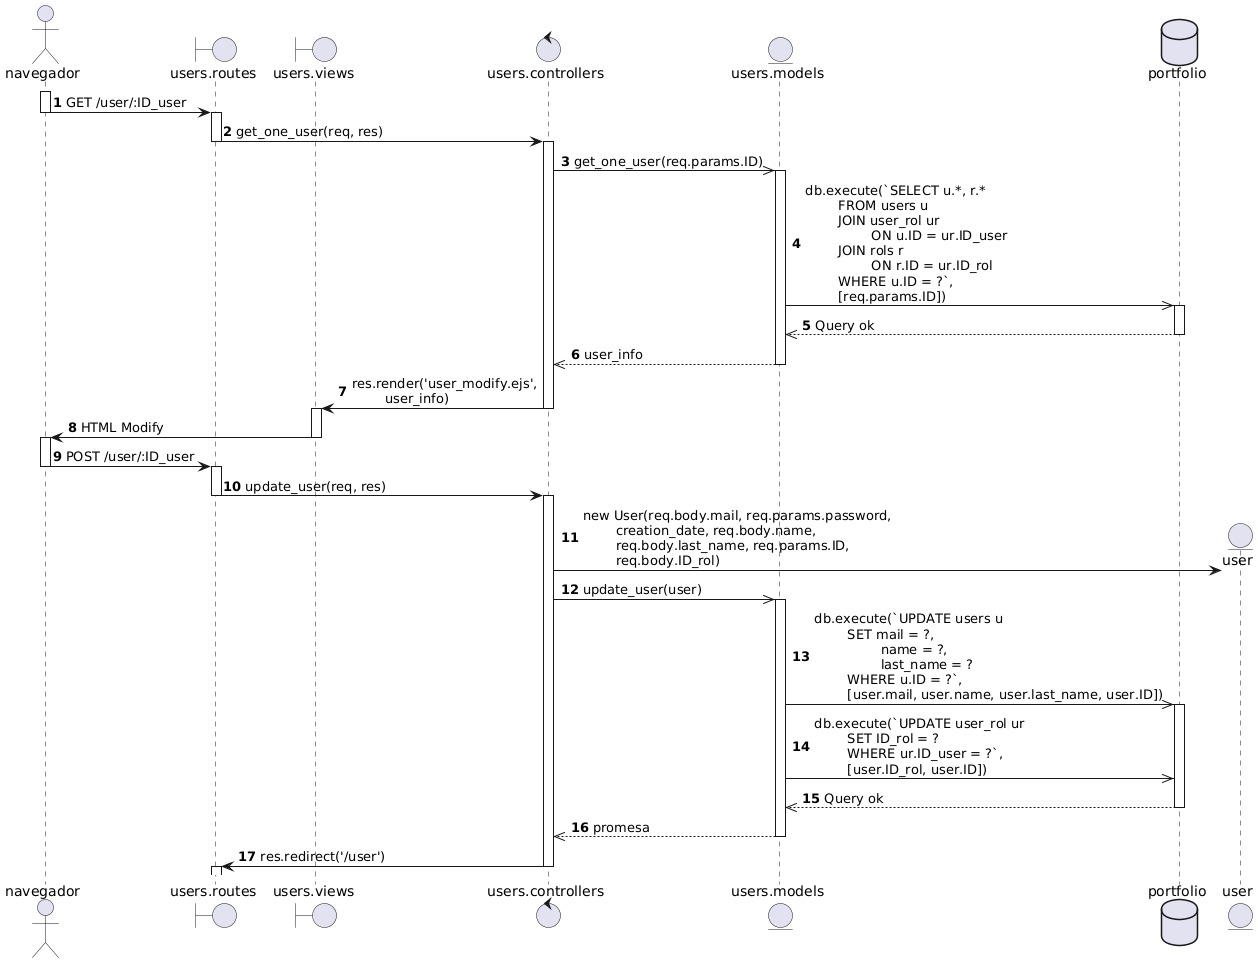

The diagram above was rendered by PlantUML. Its source (embedded in the PNG):
@startuml
autonumber

actor navegador as nav
boundary "users.routes" as routes
boundary "users.views" as view
control "users.controllers" as controller
entity "users.models" as model
database portfolio as db 

activate nav
nav -> routes: GET /user/:ID_user
deactivate nav

activate routes
routes -> controller: get_one_user(req, res)
deactivate routes

activate controller
controller ->> model: get_one_user(req.params.ID)

activate model
model ->> db: db.execute(`SELECT u.*, r.* \n\tFROM users u \n\tJOIN user_rol ur \n\t\tON u.ID = ur.ID_user \n\tJOIN rols r \n\t\tON r.ID = ur.ID_rol \n\tWHERE u.ID = ?`, \n\t[req.params.ID])

activate db
db -->> model: Query ok
deactivate db

model -->> controller: user_info
deactivate model

controller -> view: res.render('user_modify.ejs', \n\tuser_info)
deactivate controller

activate view
view -> nav: HTML Modify
deactivate view

activate nav
nav -> routes: POST /user/:ID_user
deactivate nav

activate routes
routes -> controller: update_user(req, res)
deactivate routes

activate controller
create entity user
controller -> user: new User(req.body.mail, req.params.password, \n\tcreation_date, req.body.name, \n\treq.body.last_name, req.params.ID, \n\treq.body.ID_rol)

controller ->> model: update_user(user)
activate model
model ->> db: db.execute(`UPDATE users u \n\tSET mail = ?, \n\t\tname = ?, \n\t\tlast_name = ? \n\tWHERE u.ID = ?`, \n\t[user.mail, user.name, user.last_name, user.ID])
activate db
model ->> db: db.execute(`UPDATE user_rol ur \n\tSET ID_rol = ? \n\tWHERE ur.ID_user = ?`, \n\t[user.ID_rol, user.ID])

db -->> model: Query ok
deactivate db

model -->> controller: promesa
deactivate model

controller -> routes: res.redirect('/user')
deactivate controller
activate routes
@enduml